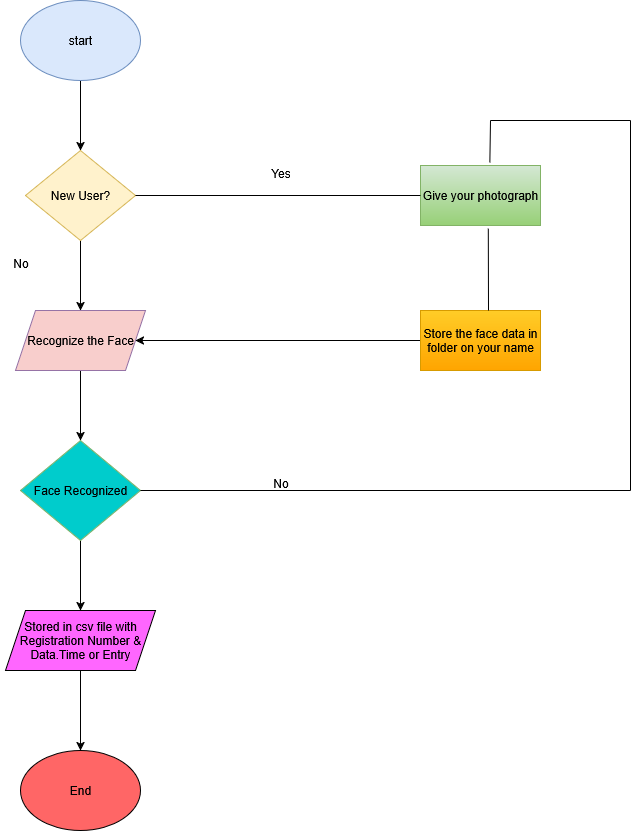

The diagram above was exported from draw.io. Its source (the exported page's mxGraphModel, read from the mxfile embedded in the PNG):
<mxGraphModel dx="991" dy="563" grid="1" gridSize="10" guides="1" tooltips="1" connect="1" arrows="1" fold="1" page="1" pageScale="1" pageWidth="850" pageHeight="1100" math="0" shadow="0">
  <root>
    <mxCell id="0" />
    <mxCell id="1" parent="0" />
    <mxCell id="JG24NIG0mykVpK5DT2dG-29" value="" style="edgeStyle=orthogonalEdgeStyle;rounded=0;orthogonalLoop=1;jettySize=auto;html=1;" edge="1" parent="1" source="JG24NIG0mykVpK5DT2dG-1" target="JG24NIG0mykVpK5DT2dG-3">
      <mxGeometry relative="1" as="geometry" />
    </mxCell>
    <mxCell id="JG24NIG0mykVpK5DT2dG-1" value="start" style="ellipse;whiteSpace=wrap;html=1;fillColor=#dae8fc;strokeColor=#6c8ebf;" vertex="1" parent="1">
      <mxGeometry x="110" y="50" width="120" height="80" as="geometry" />
    </mxCell>
    <mxCell id="JG24NIG0mykVpK5DT2dG-54" value="" style="edgeStyle=orthogonalEdgeStyle;rounded=0;orthogonalLoop=1;jettySize=auto;html=1;" edge="1" parent="1" source="JG24NIG0mykVpK5DT2dG-3" target="JG24NIG0mykVpK5DT2dG-4">
      <mxGeometry relative="1" as="geometry" />
    </mxCell>
    <mxCell id="JG24NIG0mykVpK5DT2dG-3" value="New User?" style="rhombus;whiteSpace=wrap;html=1;fillColor=#fff2cc;strokeColor=#d6b656;" vertex="1" parent="1">
      <mxGeometry x="115" y="200" width="110" height="90" as="geometry" />
    </mxCell>
    <mxCell id="JG24NIG0mykVpK5DT2dG-37" value="" style="edgeStyle=orthogonalEdgeStyle;rounded=0;orthogonalLoop=1;jettySize=auto;html=1;" edge="1" parent="1" source="JG24NIG0mykVpK5DT2dG-4" target="JG24NIG0mykVpK5DT2dG-5">
      <mxGeometry relative="1" as="geometry" />
    </mxCell>
    <mxCell id="JG24NIG0mykVpK5DT2dG-4" value="Recognize the Face" style="shape=parallelogram;perimeter=parallelogramPerimeter;whiteSpace=wrap;html=1;fixedSize=1;fillColor=#F8CECC;strokeColor=#9673a6;" vertex="1" parent="1">
      <mxGeometry x="105" y="360" width="130" height="60" as="geometry" />
    </mxCell>
    <mxCell id="JG24NIG0mykVpK5DT2dG-33" value="" style="edgeStyle=orthogonalEdgeStyle;rounded=0;orthogonalLoop=1;jettySize=auto;html=1;" edge="1" parent="1" source="JG24NIG0mykVpK5DT2dG-5" target="JG24NIG0mykVpK5DT2dG-6">
      <mxGeometry relative="1" as="geometry" />
    </mxCell>
    <mxCell id="JG24NIG0mykVpK5DT2dG-5" value="Face Recognized" style="rhombus;whiteSpace=wrap;html=1;fillColor=#00CCCC;strokeColor=#82b366;" vertex="1" parent="1">
      <mxGeometry x="110" y="490" width="120" height="100" as="geometry" />
    </mxCell>
    <mxCell id="JG24NIG0mykVpK5DT2dG-35" value="" style="edgeStyle=orthogonalEdgeStyle;rounded=0;orthogonalLoop=1;jettySize=auto;html=1;" edge="1" parent="1" source="JG24NIG0mykVpK5DT2dG-6" target="JG24NIG0mykVpK5DT2dG-7">
      <mxGeometry relative="1" as="geometry" />
    </mxCell>
    <mxCell id="JG24NIG0mykVpK5DT2dG-6" value="Stored in csv file with Registration Number &amp;amp; Data.Time or Entry" style="shape=parallelogram;perimeter=parallelogramPerimeter;whiteSpace=wrap;html=1;fixedSize=1;fillColor=#FF66FF;" vertex="1" parent="1">
      <mxGeometry x="95" y="660" width="150" height="60" as="geometry" />
    </mxCell>
    <mxCell id="JG24NIG0mykVpK5DT2dG-7" value="End" style="ellipse;whiteSpace=wrap;html=1;fillColor=#FF6666;" vertex="1" parent="1">
      <mxGeometry x="110" y="800" width="120" height="80" as="geometry" />
    </mxCell>
    <mxCell id="JG24NIG0mykVpK5DT2dG-8" value="Give your photograph" style="rounded=0;whiteSpace=wrap;html=1;fillColor=#d5e8d4;gradientColor=#97d077;strokeColor=#82b366;" vertex="1" parent="1">
      <mxGeometry x="510" y="215" width="120" height="60" as="geometry" />
    </mxCell>
    <mxCell id="JG24NIG0mykVpK5DT2dG-59" style="edgeStyle=orthogonalEdgeStyle;rounded=0;orthogonalLoop=1;jettySize=auto;html=1;entryX=1;entryY=0.5;entryDx=0;entryDy=0;" edge="1" parent="1" source="JG24NIG0mykVpK5DT2dG-9" target="JG24NIG0mykVpK5DT2dG-4">
      <mxGeometry relative="1" as="geometry" />
    </mxCell>
    <mxCell id="JG24NIG0mykVpK5DT2dG-9" value="Store the face data in folder on your name" style="rounded=0;whiteSpace=wrap;html=1;fillColor=#ffcd28;strokeColor=#d79b00;gradientColor=#ffa500;" vertex="1" parent="1">
      <mxGeometry x="510" y="360" width="120" height="60" as="geometry" />
    </mxCell>
    <mxCell id="JG24NIG0mykVpK5DT2dG-52" value="" style="endArrow=none;html=1;rounded=0;entryX=0.565;entryY=1.053;entryDx=0;entryDy=0;entryPerimeter=0;" edge="1" parent="1" target="JG24NIG0mykVpK5DT2dG-8">
      <mxGeometry width="50" height="50" relative="1" as="geometry">
        <mxPoint x="578" y="360" as="sourcePoint" />
        <mxPoint x="580" y="290" as="targetPoint" />
        <Array as="points" />
      </mxGeometry>
    </mxCell>
    <mxCell id="JG24NIG0mykVpK5DT2dG-60" value="" style="endArrow=none;html=1;rounded=0;exitX=1;exitY=0.5;exitDx=0;exitDy=0;entryX=0;entryY=0.5;entryDx=0;entryDy=0;" edge="1" parent="1" source="JG24NIG0mykVpK5DT2dG-3" target="JG24NIG0mykVpK5DT2dG-8">
      <mxGeometry width="50" height="50" relative="1" as="geometry">
        <mxPoint x="260" y="270" as="sourcePoint" />
        <mxPoint x="310" y="220" as="targetPoint" />
      </mxGeometry>
    </mxCell>
    <mxCell id="JG24NIG0mykVpK5DT2dG-61" value="Yes" style="text;html=1;align=center;verticalAlign=middle;resizable=0;points=[];autosize=1;strokeColor=none;fillColor=none;" vertex="1" parent="1">
      <mxGeometry x="350" y="208" width="40" height="30" as="geometry" />
    </mxCell>
    <mxCell id="JG24NIG0mykVpK5DT2dG-62" value="No" style="text;html=1;align=center;verticalAlign=middle;resizable=0;points=[];autosize=1;strokeColor=none;fillColor=none;" vertex="1" parent="1">
      <mxGeometry x="90" y="298" width="40" height="30" as="geometry" />
    </mxCell>
    <mxCell id="JG24NIG0mykVpK5DT2dG-67" value="" style="endArrow=none;html=1;rounded=0;exitX=1;exitY=0.5;exitDx=0;exitDy=0;" edge="1" parent="1" source="JG24NIG0mykVpK5DT2dG-5">
      <mxGeometry width="50" height="50" relative="1" as="geometry">
        <mxPoint x="470" y="430" as="sourcePoint" />
        <mxPoint x="720" y="540" as="targetPoint" />
      </mxGeometry>
    </mxCell>
    <mxCell id="JG24NIG0mykVpK5DT2dG-69" value="" style="endArrow=none;html=1;rounded=0;" edge="1" parent="1">
      <mxGeometry width="50" height="50" relative="1" as="geometry">
        <mxPoint x="720" y="540" as="sourcePoint" />
        <mxPoint x="720" y="170" as="targetPoint" />
      </mxGeometry>
    </mxCell>
    <mxCell id="JG24NIG0mykVpK5DT2dG-70" value="" style="endArrow=none;html=1;rounded=0;" edge="1" parent="1">
      <mxGeometry width="50" height="50" relative="1" as="geometry">
        <mxPoint x="580" y="170" as="sourcePoint" />
        <mxPoint x="720" y="170" as="targetPoint" />
      </mxGeometry>
    </mxCell>
    <mxCell id="JG24NIG0mykVpK5DT2dG-71" value="" style="endArrow=none;html=1;rounded=0;exitX=0.578;exitY=-0.053;exitDx=0;exitDy=0;exitPerimeter=0;" edge="1" parent="1" source="JG24NIG0mykVpK5DT2dG-8">
      <mxGeometry width="50" height="50" relative="1" as="geometry">
        <mxPoint x="580" y="200" as="sourcePoint" />
        <mxPoint x="580" y="170" as="targetPoint" />
      </mxGeometry>
    </mxCell>
    <mxCell id="JG24NIG0mykVpK5DT2dG-73" value="No" style="text;html=1;align=center;verticalAlign=middle;resizable=0;points=[];autosize=1;strokeColor=none;fillColor=none;" vertex="1" parent="1">
      <mxGeometry x="350" y="518" width="40" height="30" as="geometry" />
    </mxCell>
  </root>
</mxGraphModel>